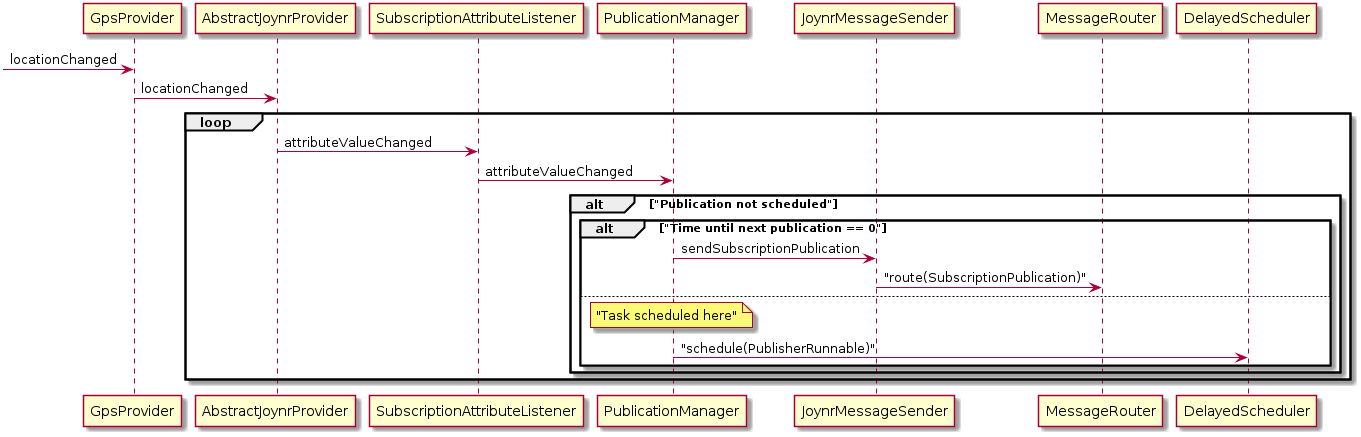

The diagram above was rendered by PlantUML. Its source (embedded in the PNG):
@startuml

[-> GpsProvider : locationChanged
GpsProvider -> AbstractJoynrProvider : locationChanged

loop
	AbstractJoynrProvider -> SubscriptionAttributeListener : attributeValueChanged
	SubscriptionAttributeListener -> PublicationManager : attributeValueChanged
	alt "Publication not scheduled"
		alt "Time until next publication == 0"
			PublicationManager -> JoynrMessageSender : sendSubscriptionPublication
			JoynrMessageSender -> MessageRouter : "route(SubscriptionPublication)"
		else 
			note over PublicationManager
				"Task scheduled here"
			end note
			PublicationManager -> DelayedScheduler : "schedule(PublisherRunnable)"
		end
	end
end

@enduml